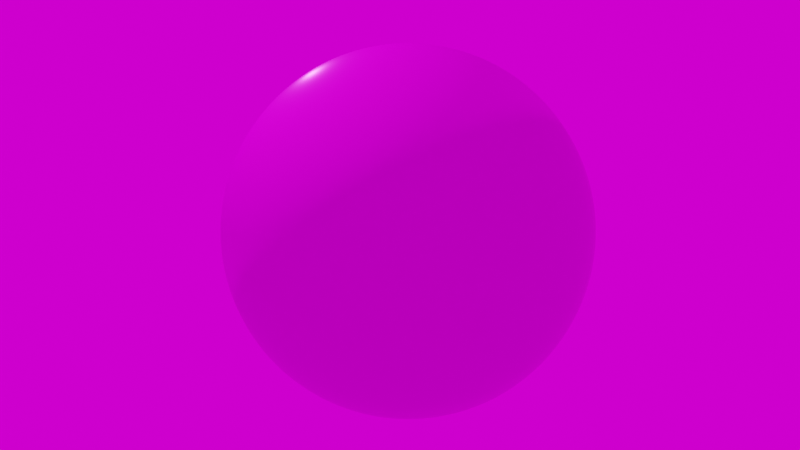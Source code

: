 # Source: base_scene.blend  (saved by Blender 2.83.19; exported with 4.5.12 LTS)
import bpy
from mathutils import Matrix  # noqa: F401  (used for matrix-valued properties, if any)

bpy.ops.wm.read_factory_settings(use_empty=True)
scene = bpy.context.scene
scene.name = 'Scene'

# ---- collections
col_collection = bpy.data.collections.new('Collection'); scene.collection.children.link(col_collection)

# ---- images (referenced by path relative to the original .blend; pixels are not part of the script)
import os
ASSET_DIR = os.environ.get("B2B_ASSET_DIR", "")  # directory of the original .blend (textures are referenced by path, not embedded)
HERE = os.path.dirname(os.path.abspath(__file__))  # packed textures are extracted next to this script under _unpacked/

def load_image(name, relpath, width, height, colorspace="sRGB"):
    """Load a texture the original file referenced (path relative to the .blend, or extracted next to this script)."""
    p = next((c for c in (os.path.join(HERE, relpath), os.path.join(ASSET_DIR, relpath)) if relpath and os.path.exists(c)), "")
    if p:
        img = bpy.data.images.load(p, check_existing=True)
        img.name = name
    else:  # same state as the original file: an image datablock whose file is absent (Cycles renders it pink)
        img = bpy.data.images.new(name, width, height)
        img.source = "FILE"
        img.filepath = "//" + (relpath or name)
    img.colorspace_settings.name = colorspace
    return img
img_texturescom_scifi_hexagon_1k_normal_tif = load_image('TexturesCom_Scifi_Hexagon_1K_normal.tif', 'Textures/Sci-fi Hexagon Pattern - PBR0348/TexturesCom_Scifi_Hexagon_1K_normal.tif', 1024, 1024, 'Non-Color')
img_texturescom_scifi_hexagon_1k_roughness_tif = load_image('TexturesCom_Scifi_Hexagon_1K_roughness.tif', 'Textures/Sci-fi Hexagon Pattern - PBR0348/TexturesCom_Scifi_Hexagon_1K_roughness.tif', 1024, 1024, 'Non-Color')
img_texturescom_scifi_hexagon_1k_albedo_tif = load_image('TexturesCom_Scifi_Hexagon_1K_albedo.tif', 'Textures/Sci-fi Hexagon Pattern - PBR0348/TexturesCom_Scifi_Hexagon_1K_albedo.tif', 1024, 1024, 'sRGB')
img_texturescom_scifi_hexagon_1k_ao_tif = load_image('TexturesCom_Scifi_Hexagon_1K_ao.tif', 'Textures/Sci-fi Hexagon Pattern - PBR0348/TexturesCom_Scifi_Hexagon_1K_ao.tif', 1024, 1024, 'Non-Color')
img_texturescom_scifi_hexagon_1k_height_tif = load_image('TexturesCom_Scifi_Hexagon_1K_height.tif', 'Textures/Sci-fi Hexagon Pattern - PBR0348/TexturesCom_Scifi_Hexagon_1K_height.tif', 1024, 1024, 'Non-Color')
img_texturescom_scifi_hexagon_1k_metallic_tif = load_image('TexturesCom_Scifi_Hexagon_1K_metallic.tif', 'Textures/Sci-fi Hexagon Pattern - PBR0348/TexturesCom_Scifi_Hexagon_1K_metallic.tif', 1024, 1024, 'Non-Color')
img_quarry_03_4k_hdr = load_image('quarry_03_4k.hdr', 'HDRI/quarry_03_4k.hdr', 1024, 1024, 'Linear Rec.709')

# ---- materials (node trees are filled in below, after node groups)
mat_sci_fi_hexagon_pattern___pbr0348 = bpy.data.materials.new('Sci-fi Hexagon Pattern - PBR0348')
mat_sci_fi_hexagon_pattern___pbr0348.displacement_method = 'DISPLACEMENT'
mat_sci_fi_hexagon_pattern___pbr0348.use_transparent_shadow = False

# ---- material node trees
mat_sci_fi_hexagon_pattern___pbr0348.use_nodes = True; mat_sci_fi_hexagon_pattern___pbr0348.node_tree.nodes.clear()
_N = mat_sci_fi_hexagon_pattern___pbr0348.node_tree.nodes; _L = mat_sci_fi_hexagon_pattern___pbr0348.node_tree.links
n0 = _N.new('ShaderNodeNormalMap'); n0.name = 'Normal Map'; n0.location = (-513, -430)
n1 = _N.new('ShaderNodeTexImage'); n1.name = 'Image Texture.002'; n1.location = (-1082, -396)
n1.image = img_texturescom_scifi_hexagon_1k_normal_tif
n2 = _N.new('ShaderNodeTexImage'); n2.name = 'Image Texture.001'; n2.location = (-1036, 4)
n2.image = img_texturescom_scifi_hexagon_1k_roughness_tif
n3 = _N.new('ShaderNodeTexImage'); n3.name = 'Image Texture'; n3.location = (-1038, 334)
n3.image = img_texturescom_scifi_hexagon_1k_albedo_tif
n4 = _N.new('ShaderNodeTexImage'); n4.name = 'Image Texture.004'; n4.location = (-959, 704)
n4.image = img_texturescom_scifi_hexagon_1k_ao_tif
n5 = _N.new('ShaderNodeMix'); n5.name = 'Mix'; n5.location = (-308, 505)
n5.data_type = 'RGBA'
n5.blend_type = 'MULTIPLY'
n5.inputs[0].default_value = 1.0
n6 = _N.new('ShaderNodeBsdfPrincipled'); n6.name = 'Principled BSDF'; n6.location = (36, -32)
n6.distribution = 'GGX'
n6.subsurface_method = 'BURLEY'
n6.inputs[3].default_value = 1.45
n6.inputs[27].default_value = (0.0, 0.0, 0.0, 1.0)
n6.inputs[28].default_value = 1.0
n7 = _N.new('ShaderNodeTexImage'); n7.name = 'Image Texture.003'; n7.location = (370, -163)
n7.image = img_texturescom_scifi_hexagon_1k_height_tif
n8 = _N.new('ShaderNodeOutputMaterial'); n8.name = 'Material Output'; n8.location = (865, 294)
n9 = _N.new('ShaderNodeDisplacement'); n9.name = 'Displacement'; n9.location = (647, 56)
n9.inputs[2].default_value = 0.05
n10 = _N.new('ShaderNodeTexImage'); n10.name = 'Image Texture.005'; n10.location = (-569, 249)
n10.image = img_texturescom_scifi_hexagon_1k_metallic_tif
_L.new(n3.outputs[0], n5.inputs[6])
_L.new(n2.outputs[0], n6.inputs[2])
_L.new(n6.outputs[0], n8.inputs[0])
_L.new(n1.outputs[0], n0.inputs[1])
_L.new(n0.outputs[0], n6.inputs[5])
_L.new(n7.outputs[0], n9.inputs[0])
_L.new(n9.outputs[0], n8.inputs[2])
_L.new(n5.outputs[2], n6.inputs[0])
_L.new(n4.outputs[0], n5.inputs[7])
_L.new(n10.outputs[0], n6.inputs[1])
n8.is_active_output = True

# ---- world
world_world = bpy.data.worlds.new('World'); scene.world = world_world
world_world.use_nodes = True; world_world.node_tree.nodes.clear()
_N = world_world.node_tree.nodes; _L = world_world.node_tree.links
n0 = _N.new('ShaderNodeOutputWorld'); n0.name = 'World Output'; n0.location = (300, 300)
n1 = _N.new('ShaderNodeBackground'); n1.name = 'Background'; n1.location = (10, 300)
n2 = _N.new('ShaderNodeTexEnvironment'); n2.name = 'Environment Texture'; n2.location = (-280, 275)
n2.image = img_quarry_03_4k_hdr
_L.new(n1.outputs[0], n0.inputs[0])
_L.new(n2.outputs[0], n1.inputs[0])
n0.is_active_output = True
world_world.color = (0.05088, 0.05088, 0.05088)
world_world.use_sun_shadow = False
world_world.sun_shadow_jitter_overblur = 0.0

# ---- cameras
cam_camera = bpy.data.cameras.new('Camera')
cam_camera.clip_end = 100.0
cam_camera.ortho_scale = 7.314

# ---- lights
light_light = bpy.data.lights.new('Light', 'POINT')
light_light.transmission_factor = 0.0
light_light.energy = 1000.0
light_light.shadow_soft_size = 0.1
light_light.shadow_maximum_resolution = 0.006
light_light.use_absolute_resolution = True

# ---- meshes
me_sphere = bpy.data.meshes.new('Sphere')
me_sphere.from_pydata([(0.0, 0.1951, 0.9808), (0.0, 0.3827, 0.9239), (0.0, 0.5556, 0.8315), (0.0, 0.7071, 0.7071), (0.0, 0.8315, 0.5556), (0.0, 0.9239, 0.3827), (0.0, 0.9808, 0.1951), (0.0, 1.0, 7.55e-08), (0.03806, 0.1913, 0.9808), (0.07466, 0.3753, 0.9239), (0.1084, 0.5449, 0.8315), (0.1379, 0.6935, 0.7071), (0.1622, 0.8155, 0.5556), (0.1802, 0.9061, 0.3827), (0.1913, 0.9619, 0.1951), (0.1951, 0.9808, 7.55e-08), (0.07466, 0.1802, 0.9808), (0.1464, 0.3536, 0.9239), (0.2126, 0.5133, 0.8315), (0.2706, 0.6533, 0.7071), (0.3182, 0.7682, 0.5556), (0.3536, 0.8536, 0.3827), (0.3753, 0.9061, 0.1951), (0.3827, 0.9239, 7.55e-08), (0.1084, 0.1622, 0.9808), (0.2126, 0.3182, 0.9239), (0.3087, 0.4619, 0.8315), (0.3928, 0.5879, 0.7071), (0.4619, 0.6913, 0.5556), (0.5133, 0.7682, 0.3827), (0.5449, 0.8155, 0.1951), (0.5556, 0.8315, 7.55e-08), (0.1379, 0.1379, 0.9808), (0.2706, 0.2706, 0.9239), (0.3928, 0.3928, 0.8315), (0.5, 0.5, 0.7071), (0.5879, 0.5879, 0.5556), (0.6533, 0.6533, 0.3827), (0.6935, 0.6935, 0.1951), (0.7071, 0.7071, 7.55e-08), (0.1622, 0.1084, 0.9808), (0.3182, 0.2126, 0.9239), (0.4619, 0.3087, 0.8315), (0.5879, 0.3928, 0.7071), (0.6913, 0.4619, 0.5556), (0.7682, 0.5133, 0.3827), (0.8155, 0.5449, 0.1951), (0.8315, 0.5556, 7.55e-08), (0.1802, 0.07466, 0.9808), (0.3536, 0.1464, 0.9239), (0.5133, 0.2126, 0.8315), (0.6533, 0.2706, 0.7071), (0.7682, 0.3182, 0.5556), (0.8536, 0.3536, 0.3827), (0.9061, 0.3753, 0.1951), (0.9239, 0.3827, 7.55e-08), (0.1913, 0.03806, 0.9808), (0.3753, 0.07466, 0.9239), (0.5449, 0.1084, 0.8315), (0.6935, 0.1379, 0.7071), (0.8155, 0.1622, 0.5556), (0.9061, 0.1802, 0.3827), (0.9619, 0.1913, 0.1951), (0.9808, 0.1951, 7.55e-08), (0.1951, -3.266e-07, 0.9808), (0.3827, -3.192e-07, 0.9239), (0.5556, -3.117e-07, 0.8315), (0.7071, -3.192e-07, 0.7071), (0.8315, -3.341e-07, 0.5556), (0.9239, -2.745e-07, 0.3827), (0.9808, -3.937e-07, 0.1951), (1.0, -3.788e-07, 7.55e-08), (0.1913, -0.03806, 0.9808), (0.3753, -0.07466, 0.9239), (0.5449, -0.1084, 0.8315), (0.6935, -0.138, 0.7071), (0.8155, -0.1622, 0.5556), (0.9061, -0.1802, 0.3827), (0.9619, -0.1913, 0.1951), (0.9808, -0.1951, 7.55e-08), (0.1802, -0.07466, 0.9808), (0.3536, -0.1464, 0.9239), (0.5133, -0.2126, 0.8315), (0.6533, -0.2706, 0.7071), (0.7682, -0.3182, 0.5556), (0.8536, -0.3536, 0.3827), (0.9061, -0.3753, 0.1951), (0.9239, -0.3827, 7.55e-08), (0.1622, -0.1084, 0.9808), (0.3182, -0.2126, 0.9239), (0.4619, -0.3087, 0.8315), (0.5879, -0.3928, 0.7071), (0.6913, -0.4619, 0.5556), (0.7682, -0.5133, 0.3827), (0.8155, -0.5449, 0.1951), (0.8315, -0.5556, 7.55e-08), (0.1379, -0.138, 0.9808), (0.2706, -0.2706, 0.9239), (0.3928, -0.3928, 0.8315), (0.5, -0.5, 0.7071), (0.5879, -0.5879, 0.5556), (0.6533, -0.6533, 0.3827), (0.6935, -0.6935, 0.1951), (0.7071, -0.7071, 7.55e-08), (0.1084, -0.1622, 0.9808), (0.2126, -0.3182, 0.9239), (0.3087, -0.4619, 0.8315), (0.3928, -0.5879, 0.7071), (0.4619, -0.6913, 0.5556), (0.5133, -0.7682, 0.3827), (0.5449, -0.8155, 0.1951), (0.5556, -0.8315, 7.55e-08), (0.07466, -0.1802, 0.9808), (0.1464, -0.3536, 0.9239), (0.2126, -0.5133, 0.8315), (0.2706, -0.6533, 0.7071), (0.3182, -0.7682, 0.5556), (0.3536, -0.8536, 0.3827), (0.3753, -0.9061, 0.1951), (0.3827, -0.9239, 7.55e-08), (0.03806, -0.1913, 0.9808), (0.07466, -0.3753, 0.9239), (0.1084, -0.5449, 0.8315), (0.1379, -0.6935, 0.7071), (0.1622, -0.8155, 0.5556), (0.1802, -0.9061, 0.3827), (0.1913, -0.9619, 0.1951), (0.1951, -0.9808, 7.55e-08), (-7.212e-09, -0.1951, 0.9808), (4.122e-08, -0.3827, 0.9239), (2.632e-08, -0.5556, 0.8315), (-2.584e-08, -0.7071, 0.7071), (-8.544e-08, -0.8315, 0.5556), (6.357e-08, -0.9239, 0.3827), (-8.544e-08, -0.9808, 0.1951), (-1.003e-07, -1.0, 7.55e-08), (-0.03806, -0.1913, 0.9808), (-0.07466, -0.3753, 0.9239), (-0.1084, -0.5449, 0.8315), (-0.1379, -0.6935, 0.7071), (-0.1622, -0.8155, 0.5556), (-0.1802, -0.9061, 0.3827), (-0.1913, -0.9619, 0.1951), (-0.1951, -0.9808, 7.55e-08), (-0.07466, -0.1802, 0.9808), (-0.1464, -0.3536, 0.9239), (-0.2126, -0.5133, 0.8315), (-0.2706, -0.6533, 0.7071), (-0.3182, -0.7682, 0.5556), (-0.3536, -0.8536, 0.3827), (-0.3753, -0.9061, 0.1951), (-0.3827, -0.9239, 7.55e-08), (-0.1084, -0.1622, 0.9808), (-0.2126, -0.3182, 0.9239), (-0.3087, -0.4619, 0.8315), (-0.3928, -0.5879, 0.7071), (-0.4619, -0.6913, 0.5556), (-0.5133, -0.7682, 0.3827), (-0.5449, -0.8155, 0.1951), (-0.5556, -0.8315, 7.55e-08), (-2.304e-07, -5.562e-07, 1.0), (-0.1379, -0.138, 0.9808), (-0.2706, -0.2706, 0.9239), (-0.3928, -0.3928, 0.8315), (-0.5, -0.5, 0.7071), (-0.5879, -0.5879, 0.5556), (-0.6533, -0.6533, 0.3827), (-0.6935, -0.6935, 0.1951), (-0.7071, -0.7071, 7.55e-08), (-0.1622, -0.1084, 0.9808), (-0.3182, -0.2126, 0.9239), (-0.4619, -0.3087, 0.8315), (-0.5879, -0.3928, 0.7071), (-0.6913, -0.4619, 0.5556), (-0.7682, -0.5133, 0.3827), (-0.8155, -0.5449, 0.1951), (-0.8315, -0.5556, 7.55e-08), (-0.1802, -0.07466, 0.9808), (-0.3536, -0.1464, 0.9239), (-0.5133, -0.2126, 0.8315), (-0.6533, -0.2706, 0.7071), (-0.7682, -0.3182, 0.5556), (-0.8536, -0.3536, 0.3827), (-0.9061, -0.3753, 0.1951), (-0.9239, -0.3827, 7.55e-08), (-0.1913, -0.03806, 0.9808), (-0.3753, -0.07466, 0.9239), (-0.5449, -0.1084, 0.8315), (-0.6935, -0.1379, 0.7071), (-0.8155, -0.1622, 0.5556), (-0.9061, -0.1802, 0.3827), (-0.9619, -0.1913, 0.1951), (-0.9808, -0.1951, 7.55e-08), (-0.1951, -3.117e-07, 0.9808), (-0.3827, -2.819e-07, 0.9239), (-0.5556, -2.819e-07, 0.8315), (-0.7071, -1.851e-07, 0.7071), (-0.8315, -1.404e-07, 0.5556), (-0.9239, -3.192e-07, 0.3827), (-0.9808, -9.567e-08, 0.1951), (-1.0, -1.404e-07, 7.55e-08), (-0.1913, 0.03806, 0.9808), (-0.3753, 0.07466, 0.9239), (-0.5449, 0.1084, 0.8315), (-0.6935, 0.1379, 0.7071), (-0.8155, 0.1622, 0.5556), (-0.9061, 0.1802, 0.3827), (-0.9619, 0.1913, 0.1951), (-0.9808, 0.1951, 7.55e-08), (-0.1802, 0.07466, 0.9808), (-0.3536, 0.1464, 0.9239), (-0.5133, 0.2126, 0.8315), (-0.6533, 0.2706, 0.7071), (-0.7682, 0.3182, 0.5556), (-0.8536, 0.3536, 0.3827), (-0.9061, 0.3753, 0.1951), (-0.9239, 0.3827, 7.55e-08), (-0.1622, 0.1084, 0.9808), (-0.3182, 0.2126, 0.9239), (-0.4619, 0.3087, 0.8315), (-0.5879, 0.3928, 0.7071), (-0.6913, 0.4619, 0.5556), (-0.7682, 0.5133, 0.3827), (-0.8155, 0.5449, 0.1951), (-0.8315, 0.5556, 7.55e-08), (-0.1379, 0.1379, 0.9808), (-0.2706, 0.2706, 0.9239), (-0.3928, 0.3928, 0.8315), (-0.5, 0.5, 0.7071), (-0.5879, 0.5879, 0.5556), (-0.6533, 0.6533, 0.3827), (-0.6935, 0.6935, 0.1951), (-0.7071, 0.7071, 7.55e-08), (-0.1084, 0.1622, 0.9808), (-0.2126, 0.3182, 0.9239), (-0.3087, 0.4619, 0.8315), (-0.3928, 0.5879, 0.7071), (-0.4619, 0.6913, 0.5556), (-0.5133, 0.7682, 0.3827), (-0.5449, 0.8155, 0.1951), (-0.5556, 0.8315, 7.55e-08), (-0.07466, 0.1802, 0.9808), (-0.1464, 0.3536, 0.9239), (-0.2126, 0.5133, 0.8315), (-0.2706, 0.6533, 0.7071), (-0.3182, 0.7682, 0.5556), (-0.3536, 0.8536, 0.3827), (-0.3753, 0.9061, 0.1951), (-0.3827, 0.9239, 7.55e-08), (-0.03806, 0.1913, 0.9808), (-0.07466, 0.3753, 0.9239), (-0.1084, 0.5449, 0.8315), (-0.1379, 0.6935, 0.7071), (-0.1622, 0.8155, 0.5556), (-0.1802, 0.9061, 0.3827), (-0.1913, 0.9619, 0.1951), (-0.1951, 0.9808, 7.55e-08)], [], [(1, 0, 8, 9), (2, 1, 9, 10), (3, 2, 10, 11), (4, 3, 11, 12), (5, 4, 12, 13), (6, 5, 13, 14), (7, 6, 14, 15), (0, 160, 8), (15, 14, 22, 23), (8, 160, 16), (9, 8, 16, 17), (10, 9, 17, 18), (11, 10, 18, 19), (12, 11, 19, 20), (13, 12, 20, 21), (14, 13, 21, 22), (20, 19, 27, 28), (21, 20, 28, 29), (22, 21, 29, 30), (23, 22, 30, 31), (16, 160, 24), (17, 16, 24, 25), (18, 17, 25, 26), (19, 18, 26, 27), (24, 160, 32), (25, 24, 32, 33), (26, 25, 33, 34), (27, 26, 34, 35), (28, 27, 35, 36), (29, 28, 36, 37), (30, 29, 37, 38), (31, 30, 38, 39), (36, 35, 43, 44), (37, 36, 44, 45), (38, 37, 45, 46), (39, 38, 46, 47), (32, 160, 40), (33, 32, 40, 41), (34, 33, 41, 42), (35, 34, 42, 43), (41, 40, 48, 49), (42, 41, 49, 50), (43, 42, 50, 51), (44, 43, 51, 52), (45, 44, 52, 53), (46, 45, 53, 54), (47, 46, 54, 55), (40, 160, 48), (53, 52, 60, 61), (54, 53, 61, 62), (55, 54, 62, 63), (48, 160, 56), (49, 48, 56, 57), (50, 49, 57, 58), (51, 50, 58, 59), (52, 51, 59, 60), (58, 57, 65, 66), (59, 58, 66, 67), (60, 59, 67, 68), (61, 60, 68, 69), (62, 61, 69, 70), (63, 62, 70, 71), (56, 160, 64), (57, 56, 64, 65), (70, 69, 77, 78), (71, 70, 78, 79), (64, 160, 72), (65, 64, 72, 73), (66, 65, 73, 74), (67, 66, 74, 75), (68, 67, 75, 76), (69, 68, 76, 77), (74, 73, 81, 82), (75, 74, 82, 83), (76, 75, 83, 84), (77, 76, 84, 85), (78, 77, 85, 86), (79, 78, 86, 87), (72, 160, 80), (73, 72, 80, 81), (86, 85, 93, 94), (87, 86, 94, 95), (80, 160, 88), (81, 80, 88, 89), (82, 81, 89, 90), (83, 82, 90, 91), (84, 83, 91, 92), (85, 84, 92, 93), (91, 90, 98, 99), (92, 91, 99, 100), (93, 92, 100, 101), (94, 93, 101, 102), (95, 94, 102, 103), (88, 160, 96), (89, 88, 96, 97), (90, 89, 97, 98), (103, 102, 110, 111), (96, 160, 104), (97, 96, 104, 105), (98, 97, 105, 106), (99, 98, 106, 107), (100, 99, 107, 108), (101, 100, 108, 109), (102, 101, 109, 110), (107, 106, 114, 115), (108, 107, 115, 116), (109, 108, 116, 117), (110, 109, 117, 118), (111, 110, 118, 119), (104, 160, 112), (105, 104, 112, 113), (106, 105, 113, 114), (119, 118, 126, 127), (112, 160, 120), (113, 112, 120, 121), (114, 113, 121, 122), (115, 114, 122, 123), (116, 115, 123, 124), (117, 116, 124, 125), (118, 117, 125, 126), (124, 123, 131, 132), (125, 124, 132, 133), (126, 125, 133, 134), (127, 126, 134, 135), (120, 160, 128), (121, 120, 128, 129), (122, 121, 129, 130), (123, 122, 130, 131), (129, 128, 136, 137), (130, 129, 137, 138), (131, 130, 138, 139), (132, 131, 139, 140), (133, 132, 140, 141), (134, 133, 141, 142), (135, 134, 142, 143), (128, 160, 136), (141, 140, 148, 149), (142, 141, 149, 150), (143, 142, 150, 151), (136, 160, 144), (137, 136, 144, 145), (138, 137, 145, 146), (139, 138, 146, 147), (140, 139, 147, 148), (145, 144, 152, 153), (146, 145, 153, 154), (147, 146, 154, 155), (148, 147, 155, 156), (149, 148, 156, 157), (150, 149, 157, 158), (151, 150, 158, 159), (144, 160, 152), (157, 156, 165, 166), (158, 157, 166, 167), (159, 158, 167, 168), (152, 160, 161), (153, 152, 161, 162), (154, 153, 162, 163), (155, 154, 163, 164), (156, 155, 164, 165), (163, 162, 170, 171), (164, 163, 171, 172), (165, 164, 172, 173), (166, 165, 173, 174), (167, 166, 174, 175), (168, 167, 175, 176), (161, 160, 169), (162, 161, 169, 170), (175, 174, 182, 183), (176, 175, 183, 184), (169, 160, 177), (170, 169, 177, 178), (171, 170, 178, 179), (172, 171, 179, 180), (173, 172, 180, 181), (174, 173, 181, 182), (179, 178, 186, 187), (180, 179, 187, 188), (181, 180, 188, 189), (182, 181, 189, 190), (183, 182, 190, 191), (184, 183, 191, 192), (177, 160, 185), (178, 177, 185, 186), (191, 190, 198, 199), (192, 191, 199, 200), (185, 160, 193), (186, 185, 193, 194), (187, 186, 194, 195), (188, 187, 195, 196), (189, 188, 196, 197), (190, 189, 197, 198), (196, 195, 203, 204), (197, 196, 204, 205), (198, 197, 205, 206), (199, 198, 206, 207), (200, 199, 207, 208), (193, 160, 201), (194, 193, 201, 202), (195, 194, 202, 203), (208, 207, 215, 216), (201, 160, 209), (202, 201, 209, 210), (203, 202, 210, 211), (204, 203, 211, 212), (205, 204, 212, 213), (206, 205, 213, 214), (207, 206, 214, 215), (213, 212, 220, 221), (214, 213, 221, 222), (215, 214, 222, 223), (216, 215, 223, 224), (209, 160, 217), (210, 209, 217, 218), (211, 210, 218, 219), (212, 211, 219, 220), (217, 160, 225), (218, 217, 225, 226), (219, 218, 226, 227), (220, 219, 227, 228), (221, 220, 228, 229), (222, 221, 229, 230), (223, 222, 230, 231), (224, 223, 231, 232), (229, 228, 236, 237), (230, 229, 237, 238), (231, 230, 238, 239), (232, 231, 239, 240), (225, 160, 233), (226, 225, 233, 234), (227, 226, 234, 235), (228, 227, 235, 236), (234, 233, 241, 242), (235, 234, 242, 243), (236, 235, 243, 244), (237, 236, 244, 245), (238, 237, 245, 246), (239, 238, 246, 247), (240, 239, 247, 248), (233, 160, 241), (246, 245, 253, 254), (247, 246, 254, 255), (248, 247, 255, 256), (241, 160, 249), (242, 241, 249, 250), (243, 242, 250, 251), (244, 243, 251, 252), (245, 244, 252, 253), (250, 249, 0, 1), (251, 250, 1, 2), (252, 251, 2, 3), (253, 252, 3, 4), (254, 253, 4, 5), (255, 254, 5, 6), (256, 255, 6, 7), (249, 160, 0)])
me_sphere.polygons.foreach_set('use_smooth', [True] * 256)
_uv = me_sphere.uv_layers.new(name='UVMap')
_uv.uv.foreach_set('vector', [0.3474, 0.4607, 0.4204, 0.4813, 0.4178, 0.4958, 0.3423, 0.4898, 0.2719, 0.4391, 0.3474, 0.4607, 0.3423, 0.4898, 0.264, 0.4833, 0.1919, 0.4161, 0.2719, 0.4391, 0.264, 0.4833, 0.1812, 0.4763, 0.1053, 0.3911, 0.1919, 0.4161, 0.1812, 0.4763, 0.09152, 0.4685, 0.009089, 0.3634, 0.1053, 0.3911, 0.09152, 0.4685, -0.00794, 0.4598, -0.0994, 0.3326, 0.009089, 0.3634, -0.00794, 0.4598, -0.121, 0.45, -0.2288, 0.2959, -0.0994, 0.3326, -0.121, 0.45, -0.2545, 0.4384, 0.4204, 0.4813, 0.4926, 0.5016, 0.4178, 0.4958, -0.2545, 0.4384, -0.121, 0.45, -0.1196, 0.5694, -0.2529, 0.5835, 0.4178, 0.4958, 0.4926, 0.5016, 0.4181, 0.5105, 0.3423, 0.4898, 0.4178, 0.4958, 0.4181, 0.5105, 0.3429, 0.5193, 0.264, 0.4833, 0.3423, 0.4898, 0.3429, 0.5193, 0.2649, 0.5281, 0.1812, 0.4763, 0.264, 0.4833, 0.2649, 0.5281, 0.1823, 0.5373, 0.09152, 0.4685, 0.1812, 0.4763, 0.1823, 0.5373, 0.09289, 0.547, -0.00794, 0.4598, 0.09152, 0.4685, 0.09289, 0.547, -0.006381, 0.5575, -0.121, 0.45, -0.00794, 0.4598, -0.006381, 0.5575, -0.1196, 0.5694, 0.09289, 0.547, 0.1823, 0.5373, 0.1952, 0.5969, 0.1093, 0.6237, -0.006381, 0.5575, 0.09289, 0.547, 0.1093, 0.6237, 0.01386, 0.6532, -0.1196, 0.5694, -0.006381, 0.5575, 0.01386, 0.6532, -0.09517, 0.6866, -0.2529, 0.5835, -0.1196, 0.5694, -0.09517, 0.6866, -0.2237, 0.726, 0.4181, 0.5105, 0.4926, 0.5016, 0.4213, 0.5248, 0.3429, 0.5193, 0.4181, 0.5105, 0.4213, 0.5248, 0.3492, 0.5481, 0.2649, 0.5281, 0.3429, 0.5193, 0.3492, 0.5481, 0.2744, 0.5719, 0.1823, 0.5373, 0.2649, 0.5281, 0.2744, 0.5719, 0.1952, 0.5969, 0.4213, 0.5248, 0.4926, 0.5016, 0.4272, 0.5383, 0.3492, 0.5481, 0.4213, 0.5248, 0.4272, 0.5383, 0.361, 0.5751, 0.2744, 0.5719, 0.3492, 0.5481, 0.361, 0.5751, 0.2923, 0.613, 0.1952, 0.5969, 0.2744, 0.5719, 0.2923, 0.613, 0.2194, 0.6529, 0.1093, 0.6237, 0.1952, 0.5969, 0.2194, 0.6529, 0.1403, 0.6958, 0.01386, 0.6532, 0.1093, 0.6237, 0.1403, 0.6958, 0.05218, 0.7432, -0.09517, 0.6866, 0.01386, 0.6532, 0.05218, 0.7432, -0.04858, 0.7972, -0.2237, 0.726, -0.09517, 0.6866, -0.04858, 0.7972, -0.1674, 0.8608, 0.1403, 0.6958, 0.2194, 0.6529, 0.254, 0.7032, 0.1846, 0.7607, 0.05218, 0.7432, 0.1403, 0.6958, 0.1846, 0.7607, 0.1072, 0.8243, -0.04858, 0.7972, 0.05218, 0.7432, 0.1072, 0.8243, 0.01862, 0.8968, -0.1674, 0.8608, -0.04858, 0.7972, 0.01862, 0.8968, -0.08592, 0.9824, 0.4272, 0.5383, 0.4926, 0.5016, 0.4356, 0.5503, 0.361, 0.5751, 0.4272, 0.5383, 0.4356, 0.5503, 0.3778, 0.5994, 0.2923, 0.613, 0.361, 0.5751, 0.3778, 0.5994, 0.3178, 0.6499, 0.2194, 0.6529, 0.2923, 0.613, 0.3178, 0.6499, 0.254, 0.7032, 0.3778, 0.5994, 0.4356, 0.5503, 0.4462, 0.5605, 0.3991, 0.6199, 0.3178, 0.6499, 0.3778, 0.5994, 0.3991, 0.6199, 0.35, 0.6812, 0.254, 0.7032, 0.3178, 0.6499, 0.35, 0.6812, 0.2977, 0.7459, 0.1846, 0.7607, 0.254, 0.7032, 0.2977, 0.7459, 0.2407, 0.8158, 0.1072, 0.8243, 0.1846, 0.7607, 0.2407, 0.8158, 0.1771, 0.8933, 0.01862, 0.8968, 0.1072, 0.8243, 0.1771, 0.8933, 0.104, 0.9818, -0.08592, 0.9824, 0.01862, 0.8968, 0.104, 0.9818, 0.01785, 1.086, 0.4356, 0.5503, 0.4926, 0.5016, 0.4462, 0.5605, 0.1771, 0.8933, 0.2407, 0.8158, 0.3065, 0.859, 0.2591, 0.9476, 0.104, 0.9818, 0.1771, 0.8933, 0.2591, 0.9476, 0.2045, 1.049, 0.01785, 1.086, 0.104, 0.9818, 0.2045, 1.049, 0.1401, 1.168, 0.4462, 0.5605, 0.4926, 0.5016, 0.4586, 0.5684, 0.3991, 0.6199, 0.4462, 0.5605, 0.4586, 0.5684, 0.4239, 0.6359, 0.35, 0.6812, 0.3991, 0.6199, 0.4239, 0.6359, 0.3877, 0.7056, 0.2977, 0.7459, 0.35, 0.6812, 0.3877, 0.7056, 0.3489, 0.7792, 0.2407, 0.8158, 0.2977, 0.7459, 0.3489, 0.7792, 0.3065, 0.859, 0.3877, 0.7056, 0.4239, 0.6359, 0.4514, 0.6467, 0.4294, 0.7222, 0.3489, 0.7792, 0.3877, 0.7056, 0.4294, 0.7222, 0.4057, 0.8021, 0.3065, 0.859, 0.3489, 0.7792, 0.4057, 0.8021, 0.3796, 0.8886, 0.2591, 0.9476, 0.3065, 0.859, 0.3796, 0.8886, 0.3502, 0.9849, 0.2045, 1.049, 0.2591, 0.9476, 0.3502, 0.9849, 0.3163, 1.095, 0.1401, 1.168, 0.2045, 1.049, 0.3163, 1.095, 0.2763, 1.225, 0.4586, 0.5684, 0.4926, 0.5016, 0.4723, 0.5738, 0.4239, 0.6359, 0.4586, 0.5684, 0.4723, 0.5738, 0.4514, 0.6467, 0.3163, 1.095, 0.3502, 0.9849, 0.447, 1.004, 0.4351, 1.119, 0.2763, 1.225, 0.3163, 1.095, 0.4351, 1.119, 0.4212, 1.254, 0.4723, 0.5738, 0.4926, 0.5016, 0.4867, 0.5764, 0.4514, 0.6467, 0.4723, 0.5738, 0.4867, 0.5764, 0.4805, 0.652, 0.4294, 0.7222, 0.4514, 0.6467, 0.4805, 0.652, 0.4736, 0.7304, 0.4057, 0.8021, 0.4294, 0.7222, 0.4736, 0.7304, 0.4659, 0.8134, 0.3796, 0.8886, 0.4057, 0.8021, 0.4659, 0.8134, 0.4572, 0.9035, 0.3502, 0.9849, 0.3796, 0.8886, 0.4572, 0.9035, 0.447, 1.004, 0.4736, 0.7304, 0.4805, 0.652, 0.5101, 0.6515, 0.5186, 0.7298, 0.4659, 0.8134, 0.4736, 0.7304, 0.5186, 0.7298, 0.5272, 0.8128, 0.4572, 0.9035, 0.4659, 0.8134, 0.5272, 0.8128, 0.5362, 0.9031, 0.447, 1.004, 0.4572, 0.9035, 0.5362, 0.9031, 0.5458, 1.004, 0.4351, 1.119, 0.447, 1.004, 0.5458, 1.004, 0.5566, 1.119, 0.4212, 1.254, 0.4351, 1.119, 0.5566, 1.119, 0.5693, 1.255, 0.4867, 0.5764, 0.4926, 0.5016, 0.5014, 0.5761, 0.4805, 0.652, 0.4867, 0.5764, 0.5014, 0.5761, 0.5101, 0.6515, 0.5566, 1.119, 0.5458, 1.004, 0.6429, 0.984, 0.6759, 1.095, 0.5693, 1.255, 0.5566, 1.119, 0.6759, 1.095, 0.7149, 1.226, 0.5014, 0.5761, 0.4926, 0.5016, 0.5158, 0.5729, 0.5101, 0.6515, 0.5014, 0.5761, 0.5158, 0.5729, 0.539, 0.6453, 0.5186, 0.7298, 0.5101, 0.6515, 0.539, 0.6453, 0.5627, 0.7204, 0.5272, 0.8128, 0.5186, 0.7298, 0.5627, 0.7204, 0.5874, 0.8003, 0.5362, 0.9031, 0.5272, 0.8128, 0.5874, 0.8003, 0.6138, 0.8871, 0.5458, 1.004, 0.5362, 0.9031, 0.6138, 0.8871, 0.6429, 0.984, 0.5874, 0.8003, 0.5627, 0.7204, 0.6041, 0.7026, 0.6439, 0.7762, 0.6138, 0.8871, 0.5874, 0.8003, 0.6439, 0.7762, 0.6869, 0.8564, 0.6429, 0.984, 0.6138, 0.8871, 0.6869, 0.8564, 0.7344, 0.9458, 0.6759, 1.095, 0.6429, 0.984, 0.7344, 0.9458, 0.7885, 1.048, 0.7149, 1.226, 0.6759, 1.095, 0.7885, 1.048, 0.8525, 1.17, 0.5158, 0.5729, 0.4926, 0.5016, 0.5293, 0.5671, 0.539, 0.6453, 0.5158, 0.5729, 0.5293, 0.5671, 0.5662, 0.6335, 0.5627, 0.7204, 0.539, 0.6453, 0.5662, 0.6335, 0.6041, 0.7026, 0.8525, 1.17, 0.7885, 1.048, 0.8901, 0.9807, 0.9767, 1.087, 0.5293, 0.5671, 0.4926, 0.5016, 0.5414, 0.5586, 0.5662, 0.6335, 0.5293, 0.5671, 0.5414, 0.5586, 0.5905, 0.6166, 0.6041, 0.7026, 0.5662, 0.6335, 0.5905, 0.6166, 0.6413, 0.6771, 0.6439, 0.7762, 0.6041, 0.7026, 0.6413, 0.6771, 0.6948, 0.7415, 0.6869, 0.8564, 0.6439, 0.7762, 0.6948, 0.7415, 0.7526, 0.8118, 0.7344, 0.9458, 0.6869, 0.8564, 0.7526, 0.8118, 0.8168, 0.8904, 0.7885, 1.048, 0.7344, 0.9458, 0.8168, 0.8904, 0.8901, 0.9807, 0.6948, 0.7415, 0.6413, 0.6771, 0.6728, 0.6447, 0.7379, 0.6975, 0.7526, 0.8118, 0.6948, 0.7415, 0.7379, 0.6975, 0.8085, 0.7552, 0.8168, 0.8904, 0.7526, 0.8118, 0.8085, 0.7552, 0.887, 0.8199, 0.8901, 0.9807, 0.8168, 0.8904, 0.887, 0.8199, 0.9767, 0.8942, 0.9767, 1.087, 0.8901, 0.9807, 0.9767, 0.8942, 1.083, 0.9821, 0.5414, 0.5586, 0.4926, 0.5016, 0.5516, 0.548, 0.5905, 0.6166, 0.5414, 0.5586, 0.5516, 0.548, 0.6112, 0.5953, 0.6413, 0.6771, 0.5905, 0.6166, 0.6112, 0.5953, 0.6728, 0.6447, 1.083, 0.9821, 0.9767, 0.8942, 1.045, 0.7922, 1.166, 0.8579, 0.5516, 0.548, 0.4926, 0.5016, 0.5595, 0.5356, 0.6112, 0.5953, 0.5516, 0.548, 0.5595, 0.5356, 0.6272, 0.5704, 0.6728, 0.6447, 0.6112, 0.5953, 0.6272, 0.5704, 0.6973, 0.6068, 0.7379, 0.6975, 0.6728, 0.6447, 0.6973, 0.6068, 0.7716, 0.6458, 0.8085, 0.7552, 0.7379, 0.6975, 0.7716, 0.6458, 0.8523, 0.6886, 0.887, 0.8199, 0.8085, 0.7552, 0.8523, 0.6886, 0.942, 0.7367, 0.9767, 0.8942, 0.887, 0.8199, 0.942, 0.7367, 1.045, 0.7922, 0.8523, 0.6886, 0.7716, 0.6458, 0.7946, 0.5885, 0.8822, 0.6147, 0.942, 0.7367, 0.8523, 0.6886, 0.8822, 0.6147, 0.9798, 0.6443, 1.045, 0.7922, 0.942, 0.7367, 0.9798, 0.6443, 1.092, 0.6785, 1.166, 0.8579, 1.045, 0.7922, 1.092, 0.6785, 1.224, 0.7192, 0.5595, 0.5356, 0.4926, 0.5016, 0.5649, 0.5219, 0.6272, 0.5704, 0.5595, 0.5356, 0.5649, 0.5219, 0.6381, 0.5427, 0.6973, 0.6068, 0.6272, 0.5704, 0.6381, 0.5427, 0.714, 0.5647, 0.7716, 0.6458, 0.6973, 0.6068, 0.714, 0.5647, 0.7946, 0.5885, 0.6381, 0.5427, 0.5649, 0.5219, 0.5675, 0.5074, 0.6433, 0.5135, 0.714, 0.5647, 0.6381, 0.5427, 0.6433, 0.5135, 0.7221, 0.5202, 0.7946, 0.5885, 0.714, 0.5647, 0.7221, 0.5202, 0.8059, 0.5277, 0.8822, 0.6147, 0.7946, 0.5885, 0.8059, 0.5277, 0.897, 0.5362, 0.9798, 0.6443, 0.8822, 0.6147, 0.897, 0.5362, 0.9987, 0.5459, 1.092, 0.6785, 0.9798, 0.6443, 0.9987, 0.5459, 1.116, 0.5575, 1.224, 0.7192, 1.092, 0.6785, 1.116, 0.5575, 1.254, 0.5714, 0.5649, 0.5219, 0.4926, 0.5016, 0.5675, 0.5074, 0.9987, 0.5459, 0.897, 0.5362, 0.896, 0.4562, 0.9978, 0.4457, 1.116, 0.5575, 0.9987, 0.5459, 0.9978, 0.4457, 1.115, 0.4338, 1.254, 0.5714, 1.116, 0.5575, 1.115, 0.4338, 1.254, 0.42, 0.5675, 0.5074, 0.4926, 0.5016, 0.5672, 0.4926, 0.6433, 0.5135, 0.5675, 0.5074, 0.5672, 0.4926, 0.6428, 0.4838, 0.7221, 0.5202, 0.6433, 0.5135, 0.6428, 0.4838, 0.7214, 0.4749, 0.8059, 0.5277, 0.7221, 0.5202, 0.7214, 0.4749, 0.8049, 0.4658, 0.897, 0.5362, 0.8059, 0.5277, 0.8049, 0.4658, 0.896, 0.4562, 0.6428, 0.4838, 0.5672, 0.4926, 0.564, 0.4783, 0.6364, 0.4548, 0.7214, 0.4749, 0.6428, 0.4838, 0.6364, 0.4548, 0.7117, 0.4307, 0.8049, 0.4658, 0.7214, 0.4749, 0.7117, 0.4307, 0.7919, 0.4053, 0.896, 0.4562, 0.8049, 0.4658, 0.7919, 0.4053, 0.8792, 0.378, 0.9978, 0.4457, 0.896, 0.4562, 0.8792, 0.378, 0.9768, 0.3475, 1.115, 0.4338, 0.9978, 0.4457, 0.9768, 0.3475, 1.09, 0.3123, 1.254, 0.42, 1.115, 0.4338, 1.09, 0.3123, 1.224, 0.2707, 0.5672, 0.4926, 0.4926, 0.5016, 0.564, 0.4783, 0.9768, 0.3475, 0.8792, 0.378, 0.8473, 0.3046, 0.9364, 0.2559, 1.09, 0.3123, 0.9768, 0.3475, 0.9364, 0.2559, 1.041, 0.1977, 1.224, 0.2707, 1.09, 0.3123, 1.041, 0.1977, 1.164, 0.13, 0.564, 0.4783, 0.4926, 0.5016, 0.558, 0.4648, 0.6364, 0.4548, 0.564, 0.4783, 0.558, 0.4648, 0.6245, 0.4276, 0.7117, 0.4307, 0.6364, 0.4548, 0.6245, 0.4276, 0.6936, 0.3892, 0.7919, 0.4053, 0.7117, 0.4307, 0.6936, 0.3892, 0.7672, 0.3486, 0.8792, 0.378, 0.7919, 0.4053, 0.7672, 0.3486, 0.8473, 0.3046, 0.6936, 0.3892, 0.6245, 0.4276, 0.6074, 0.4033, 0.6677, 0.3521, 0.7672, 0.3486, 0.6936, 0.3892, 0.6677, 0.3521, 0.7318, 0.2979, 0.8473, 0.3046, 0.7672, 0.3486, 0.7318, 0.2979, 0.8017, 0.239, 0.9364, 0.2559, 0.8473, 0.3046, 0.8017, 0.239, 0.8799, 0.1733, 1.041, 0.1977, 0.9364, 0.2559, 0.8799, 0.1733, 0.9693, 0.09593, 1.164, 0.13, 1.041, 0.1977, 0.9693, 0.09593, 1.076, 0.004763, 0.558, 0.4648, 0.4926, 0.5016, 0.5496, 0.4527, 0.6245, 0.4276, 0.558, 0.4648, 0.5496, 0.4527, 0.6074, 0.4033, 0.9693, 0.09593, 0.8799, 0.1733, 0.8078, 0.1038, 0.8794, 0.01075, 1.076, 0.004763, 0.9693, 0.09593, 0.8794, 0.01075, 0.9648, -0.09922, 0.5496, 0.4527, 0.4926, 0.5016, 0.5389, 0.4425, 0.6074, 0.4033, 0.5496, 0.4527, 0.5389, 0.4425, 0.586, 0.3828, 0.6677, 0.3521, 0.6074, 0.4033, 0.586, 0.3828, 0.635, 0.3208, 0.7318, 0.2979, 0.6677, 0.3521, 0.635, 0.3208, 0.6872, 0.2551, 0.8017, 0.239, 0.7318, 0.2979, 0.6872, 0.2551, 0.7441, 0.1836, 0.8799, 0.1733, 0.8017, 0.239, 0.7441, 0.1836, 0.8078, 0.1038, 0.635, 0.3208, 0.586, 0.3828, 0.561, 0.3669, 0.5969, 0.2966, 0.6872, 0.2551, 0.635, 0.3208, 0.5969, 0.2966, 0.6352, 0.2219, 0.7441, 0.1836, 0.6872, 0.2551, 0.6352, 0.2219, 0.6769, 0.1408, 0.8078, 0.1038, 0.7441, 0.1836, 0.6769, 0.1408, 0.7234, 0.05021, 0.8794, 0.01075, 0.8078, 0.1038, 0.7234, 0.05021, 0.775, -0.05465, 0.9648, -0.09922, 0.8794, 0.01075, 0.775, -0.05465, 0.8366, -0.1786, 0.5389, 0.4425, 0.4926, 0.5016, 0.5265, 0.4346, 0.586, 0.3828, 0.5389, 0.4425, 0.5265, 0.4346, 0.561, 0.3669, 0.775, -0.05465, 0.7234, 0.05021, 0.6304, 0.01441, 0.6602, -0.09803, 0.8366, -0.1786, 0.775, -0.05465, 0.6602, -0.09803, 0.6962, -0.2309, 0.5265, 0.4346, 0.4926, 0.5016, 0.5128, 0.4293, 0.561, 0.3669, 0.5265, 0.4346, 0.5128, 0.4293, 0.5333, 0.3561, 0.5969, 0.2966, 0.561, 0.3669, 0.5333, 0.3561, 0.5548, 0.2802, 0.6352, 0.2219, 0.5969, 0.2966, 0.5548, 0.2802, 0.5777, 0.1997, 0.6769, 0.1408, 0.6352, 0.2219, 0.5777, 0.1997, 0.6026, 0.1121, 0.7234, 0.05021, 0.6769, 0.1408, 0.6026, 0.1121, 0.6304, 0.01441, 0.5777, 0.1997, 0.5548, 0.2802, 0.5104, 0.2725, 0.5171, 0.1891, 0.6026, 0.1121, 0.5777, 0.1997, 0.5171, 0.1891, 0.5244, 0.09851, 0.6304, 0.01441, 0.6026, 0.1121, 0.5244, 0.09851, 0.5325, -0.002423, 0.6602, -0.09803, 0.6304, 0.01441, 0.5325, -0.002423, 0.5398, -0.118, 0.6962, -0.2309, 0.6602, -0.09803, 0.5398, -0.118, 0.5491, -0.2546, 0.5128, 0.4293, 0.4926, 0.5016, 0.4983, 0.4268, 0.5333, 0.3561, 0.5128, 0.4293, 0.4983, 0.4268, 0.5042, 0.351, 0.5548, 0.2802, 0.5333, 0.3561, 0.5042, 0.351, 0.5104, 0.2725, 0.5491, -0.2546, 0.5398, -0.118, 0.4183, -0.1142, 0.401, -0.2493, 0.4983, 0.4268, 0.4926, 0.5016, 0.4836, 0.4271, 0.5042, 0.351, 0.4983, 0.4268, 0.4836, 0.4271, 0.4746, 0.3517, 0.5104, 0.2725, 0.5042, 0.351, 0.4746, 0.3517, 0.4653, 0.2736, 0.5171, 0.1891, 0.5104, 0.2725, 0.4653, 0.2736, 0.4556, 0.1906, 0.5244, 0.09851, 0.5171, 0.1891, 0.4556, 0.1906, 0.4452, 0.1004, 0.5325, -0.002423, 0.5244, 0.09851, 0.4452, 0.1004, 0.4335, 0.0001055, 0.5398, -0.118, 0.5325, -0.002423, 0.4335, 0.0001055, 0.4183, -0.1142, 0.4452, 0.1004, 0.4556, 0.1906, 0.3958, 0.204, 0.3679, 0.1177, 0.4335, 0.0001055, 0.4452, 0.1004, 0.3679, 0.1177, 0.337, 0.02166, 0.4183, -0.1142, 0.4335, 0.0001055, 0.337, 0.02166, 0.3003, -0.08696, 0.401, -0.2493, 0.4183, -0.1142, 0.3003, -0.08696, 0.2575, -0.2157, 0.4836, 0.4271, 0.4926, 0.5016, 0.4693, 0.4303, 0.4746, 0.3517, 0.4836, 0.4271, 0.4693, 0.4303, 0.4457, 0.3582, 0.4653, 0.2736, 0.4746, 0.3517, 0.4457, 0.3582, 0.4214, 0.2834, 0.4556, 0.1906, 0.4653, 0.2736, 0.4214, 0.2834, 0.3958, 0.204, 0.4693, 0.4303, 0.4926, 0.5016, 0.4558, 0.4362, 0.4457, 0.3582, 0.4693, 0.4303, 0.4558, 0.4362, 0.4187, 0.3701, 0.4214, 0.2834, 0.4457, 0.3582, 0.4187, 0.3701, 0.3803, 0.3016, 0.3958, 0.204, 0.4214, 0.2834, 0.3803, 0.3016, 0.3398, 0.2288, 0.3679, 0.1177, 0.3958, 0.204, 0.3398, 0.2288, 0.2957, 0.1497, 0.337, 0.02166, 0.3679, 0.1177, 0.2957, 0.1497, 0.2464, 0.06117, 0.3003, -0.08696, 0.337, 0.02166, 0.2464, 0.06117, 0.1904, -0.03748, 0.2575, -0.2157, 0.3003, -0.08696, 0.1904, -0.03748, 0.1237, -0.1556, 0.2957, 0.1497, 0.3398, 0.2288, 0.2898, 0.264, 0.2313, 0.1952, 0.2464, 0.06117, 0.2957, 0.1497, 0.2313, 0.1952, 0.1662, 0.1186, 0.1904, -0.03748, 0.2464, 0.06117, 0.1662, 0.1186, 0.09155, 0.03146, 0.1237, -0.1556, 0.1904, -0.03748, 0.09155, 0.03146, 0.003535, -0.07151, 0.4558, 0.4362, 0.4926, 0.5016, 0.4438, 0.4447, 0.4187, 0.3701, 0.4558, 0.4362, 0.4438, 0.4447, 0.3945, 0.3871, 0.3803, 0.3016, 0.4187, 0.3701, 0.3945, 0.3871, 0.3436, 0.3274, 0.3398, 0.2288, 0.3803, 0.3016, 0.3436, 0.3274, 0.2898, 0.264, 0.3945, 0.3871, 0.4438, 0.4447, 0.4336, 0.4553, 0.3742, 0.4084, 0.3436, 0.3274, 0.3945, 0.3871, 0.3742, 0.4084, 0.3127, 0.3598, 0.2898, 0.264, 0.3436, 0.3274, 0.3127, 0.3598, 0.2476, 0.3082, 0.2313, 0.1952, 0.2898, 0.264, 0.2476, 0.3082, 0.1771, 0.2522, 0.1662, 0.1186, 0.2313, 0.1952, 0.1771, 0.2522, 0.09899, 0.19, 0.09155, 0.03146, 0.1662, 0.1186, 0.09899, 0.19, 0.007726, 0.1185, 0.003535, -0.07151, 0.09155, 0.03146, 0.007726, 0.1185, -0.09854, 0.03496, 0.4438, 0.4447, 0.4926, 0.5016, 0.4336, 0.4553, 0.09899, 0.19, 0.1771, 0.2522, 0.1349, 0.3184, 0.04533, 0.2722, 0.007726, 0.1185, 0.09899, 0.19, 0.04533, 0.2722, -0.05654, 0.2207, -0.09854, 0.03496, 0.007726, 0.1185, -0.05654, 0.2207, -0.1769, 0.1597, 0.4336, 0.4553, 0.4926, 0.5016, 0.4258, 0.4677, 0.3742, 0.4084, 0.4336, 0.4553, 0.4258, 0.4677, 0.3583, 0.4333, 0.3127, 0.3598, 0.3742, 0.4084, 0.3583, 0.4333, 0.2886, 0.3976, 0.2476, 0.3082, 0.3127, 0.3598, 0.2886, 0.3976, 0.2149, 0.3596, 0.1771, 0.2522, 0.2476, 0.3082, 0.2149, 0.3596, 0.1349, 0.3184, 0.3583, 0.4333, 0.4258, 0.4677, 0.4204, 0.4813, 0.3474, 0.4607, 0.2886, 0.3976, 0.3583, 0.4333, 0.3474, 0.4607, 0.2719, 0.4391, 0.2149, 0.3596, 0.2886, 0.3976, 0.2719, 0.4391, 0.1919, 0.4161, 0.1349, 0.3184, 0.2149, 0.3596, 0.1919, 0.4161, 0.1053, 0.3911, 0.04533, 0.2722, 0.1349, 0.3184, 0.1053, 0.3911, 0.009089, 0.3634, -0.05654, 0.2207, 0.04533, 0.2722, 0.009089, 0.3634, -0.0994, 0.3326, -0.1769, 0.1597, -0.05654, 0.2207, -0.0994, 0.3326, -0.2288, 0.2959, 0.4258, 0.4677, 0.4926, 0.5016, 0.4204, 0.4813])
me_sphere.materials.append(mat_sci_fi_hexagon_pattern___pbr0348)
me_sphere.use_remesh_fix_poles = True
me_sphere.use_remesh_preserve_attributes = False
me_sphere.use_mirror_vertex_groups = False
me_sphere.update()

# ---- objects
ob_light = bpy.data.objects.new('Light', light_light)
ob_camera = bpy.data.objects.new('Camera', cam_camera)
ob_sphere_grass = bpy.data.objects.new('Sphere-Grass', me_sphere)

# ---- transforms, parenting, visibility, modifiers, constraints
ob_light.location = (3.678, -2.912, 3.892)
ob_light.rotation_euler = (0.6503, 0.05522, 1.866)
ob_light.lock_rotations_4d = False
ob_light.empty_display_type = 'ARROWS'
ob_light.color = (0.0, 0.0, 0.0, 0.0)
ob_light.lineart.crease_threshold = 0.0
ob_camera.location = (5.837, 0.0, 0.5828)
ob_camera.rotation_euler = (1.477, -1.504e-06, 1.578)
ob_camera.lock_rotations_4d = False
ob_camera.empty_display_type = 'ARROWS'
ob_camera.color = (0.0, 0.0, 0.0, 0.0)
ob_camera.display_type = 'WIRE'
ob_camera.lineart.crease_threshold = 0.0
ob_sphere_grass.location = (0.0, 0.0, 0.0)
ob_sphere_grass.rotation_euler = (3.142, 4.712, 0.0)
ob_sphere_grass.lineart.crease_threshold = 0.0
ob_sphere_grass.cycles.use_adaptive_subdivision = True
_m = ob_sphere_grass.modifiers.new('Subdivision', 'SUBSURF')
_m.uv_smooth = 'PRESERVE_CORNERS'

# ---- collection membership
col_collection.objects.link(ob_light)
col_collection.objects.link(ob_camera)
col_collection.objects.link(ob_sphere_grass)

# ---- scene / render settings (as saved in the file)
scene.camera = ob_camera
scene.frame_start = 1; scene.frame_end = 250; scene.frame_set(1)
scene.render.engine = 'BLENDER_EEVEE_NEXT'
scene.cycles.feature_set = 'EXPERIMENTAL'
scene.cycles.use_denoising = False
scene.cycles.samples = 128
scene.cycles.sampling_pattern = 'TABULATED_SOBOL'
scene.cycles.use_adaptive_sampling = False
scene.cycles.use_light_tree = False
scene.view_settings.view_transform = 'Filmic'
bpy.context.view_layer.update()
